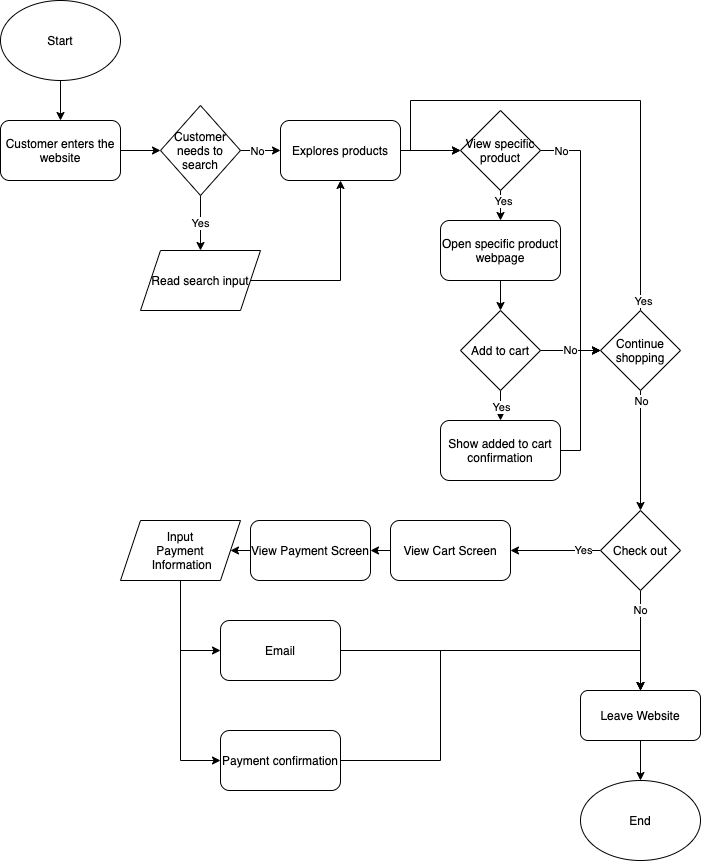

The diagram above was exported from draw.io. Its source (the exported page's mxGraphModel, read from the mxfile embedded in the PNG):
<mxGraphModel dx="1772" dy="856" grid="1" gridSize="10" guides="1" tooltips="1" connect="1" arrows="1" fold="1" page="1" pageScale="1" pageWidth="850" pageHeight="1100" math="0" shadow="0">
  <root>
    <mxCell id="0" />
    <mxCell id="1" parent="0" />
    <mxCell id="7" style="edgeStyle=orthogonalEdgeStyle;rounded=0;orthogonalLoop=1;jettySize=auto;html=1;exitX=0.5;exitY=1;exitDx=0;exitDy=0;entryX=0.5;entryY=0;entryDx=0;entryDy=0;" edge="1" parent="1" source="2" target="3">
      <mxGeometry relative="1" as="geometry" />
    </mxCell>
    <mxCell id="2" value="Start" style="ellipse;whiteSpace=wrap;html=1;" vertex="1" parent="1">
      <mxGeometry x="100" y="70" width="120" height="80" as="geometry" />
    </mxCell>
    <mxCell id="8" style="edgeStyle=orthogonalEdgeStyle;rounded=0;orthogonalLoop=1;jettySize=auto;html=1;exitX=1;exitY=0.5;exitDx=0;exitDy=0;entryX=0;entryY=0.5;entryDx=0;entryDy=0;" edge="1" parent="1" source="3" target="5">
      <mxGeometry relative="1" as="geometry" />
    </mxCell>
    <mxCell id="3" value="Customer enters the website" style="rounded=1;whiteSpace=wrap;html=1;" vertex="1" parent="1">
      <mxGeometry x="100" y="190" width="120" height="60" as="geometry" />
    </mxCell>
    <mxCell id="25" style="edgeStyle=orthogonalEdgeStyle;rounded=0;orthogonalLoop=1;jettySize=auto;html=1;exitX=1;exitY=0.5;exitDx=0;exitDy=0;entryX=0;entryY=0.5;entryDx=0;entryDy=0;" edge="1" parent="1" source="4" target="24">
      <mxGeometry relative="1" as="geometry" />
    </mxCell>
    <mxCell id="4" value="Explores products" style="rounded=1;whiteSpace=wrap;html=1;" vertex="1" parent="1">
      <mxGeometry x="380" y="190" width="120" height="60" as="geometry" />
    </mxCell>
    <mxCell id="6" style="edgeStyle=orthogonalEdgeStyle;rounded=0;orthogonalLoop=1;jettySize=auto;html=1;exitX=1;exitY=0.5;exitDx=0;exitDy=0;entryX=0;entryY=0.5;entryDx=0;entryDy=0;" edge="1" parent="1" source="5" target="4">
      <mxGeometry relative="1" as="geometry" />
    </mxCell>
    <mxCell id="9" value="No" style="edgeLabel;html=1;align=center;verticalAlign=middle;resizable=0;points=[];" vertex="1" connectable="0" parent="6">
      <mxGeometry x="-0.2" relative="1" as="geometry">
        <mxPoint as="offset" />
      </mxGeometry>
    </mxCell>
    <mxCell id="11" value="Yes" style="edgeStyle=orthogonalEdgeStyle;rounded=0;orthogonalLoop=1;jettySize=auto;html=1;entryX=0.5;entryY=0;entryDx=0;entryDy=0;" edge="1" parent="1" source="5" target="10">
      <mxGeometry relative="1" as="geometry" />
    </mxCell>
    <mxCell id="5" value="Customer needs to search" style="rhombus;whiteSpace=wrap;html=1;" vertex="1" parent="1">
      <mxGeometry x="260" y="175" width="80" height="90" as="geometry" />
    </mxCell>
    <mxCell id="12" style="edgeStyle=orthogonalEdgeStyle;rounded=0;orthogonalLoop=1;jettySize=auto;html=1;exitX=1;exitY=0.5;exitDx=0;exitDy=0;entryX=0.5;entryY=1;entryDx=0;entryDy=0;" edge="1" parent="1" source="10" target="4">
      <mxGeometry relative="1" as="geometry" />
    </mxCell>
    <mxCell id="10" value="Read search input" style="shape=parallelogram;perimeter=parallelogramPerimeter;whiteSpace=wrap;html=1;fixedSize=1;" vertex="1" parent="1">
      <mxGeometry x="240" y="320" width="120" height="60" as="geometry" />
    </mxCell>
    <mxCell id="18" style="edgeStyle=orthogonalEdgeStyle;rounded=0;orthogonalLoop=1;jettySize=auto;html=1;exitX=0.5;exitY=1;exitDx=0;exitDy=0;entryX=0.5;entryY=0;entryDx=0;entryDy=0;" edge="1" parent="1" source="13" target="16">
      <mxGeometry relative="1" as="geometry" />
    </mxCell>
    <mxCell id="13" value="Open specific product webpage" style="rounded=1;whiteSpace=wrap;html=1;" vertex="1" parent="1">
      <mxGeometry x="540" y="290" width="120" height="60" as="geometry" />
    </mxCell>
    <mxCell id="19" value="No" style="edgeStyle=orthogonalEdgeStyle;rounded=0;orthogonalLoop=1;jettySize=auto;html=1;exitX=1;exitY=0.5;exitDx=0;exitDy=0;entryX=0;entryY=0.5;entryDx=0;entryDy=0;" edge="1" parent="1" source="16" target="17">
      <mxGeometry relative="1" as="geometry" />
    </mxCell>
    <mxCell id="21" style="edgeStyle=orthogonalEdgeStyle;rounded=0;orthogonalLoop=1;jettySize=auto;html=1;exitX=0.5;exitY=1;exitDx=0;exitDy=0;entryX=0.5;entryY=0;entryDx=0;entryDy=0;" edge="1" parent="1" source="16" target="20">
      <mxGeometry relative="1" as="geometry" />
    </mxCell>
    <mxCell id="22" value="Yes" style="edgeLabel;html=1;align=center;verticalAlign=middle;resizable=0;points=[];" vertex="1" connectable="0" parent="21">
      <mxGeometry x="0.0667" relative="1" as="geometry">
        <mxPoint as="offset" />
      </mxGeometry>
    </mxCell>
    <mxCell id="16" value="Add to cart" style="rhombus;whiteSpace=wrap;html=1;" vertex="1" parent="1">
      <mxGeometry x="560" y="380" width="80" height="80" as="geometry" />
    </mxCell>
    <mxCell id="30" style="edgeStyle=orthogonalEdgeStyle;rounded=0;orthogonalLoop=1;jettySize=auto;html=1;exitX=0.5;exitY=0;exitDx=0;exitDy=0;entryX=0;entryY=0.5;entryDx=0;entryDy=0;" edge="1" parent="1" source="17" target="24">
      <mxGeometry relative="1" as="geometry">
        <mxPoint x="510" y="220" as="targetPoint" />
        <Array as="points">
          <mxPoint x="740" y="170" />
          <mxPoint x="510" y="170" />
          <mxPoint x="510" y="220" />
        </Array>
      </mxGeometry>
    </mxCell>
    <mxCell id="31" value="Yes" style="edgeLabel;html=1;align=center;verticalAlign=middle;resizable=0;points=[];" vertex="1" connectable="0" parent="30">
      <mxGeometry x="-0.963" y="-2" relative="1" as="geometry">
        <mxPoint as="offset" />
      </mxGeometry>
    </mxCell>
    <mxCell id="32" style="edgeStyle=orthogonalEdgeStyle;rounded=0;orthogonalLoop=1;jettySize=auto;html=1;exitX=0.5;exitY=1;exitDx=0;exitDy=0;entryX=0.5;entryY=0;entryDx=0;entryDy=0;" edge="1" parent="1" source="17" target="34">
      <mxGeometry relative="1" as="geometry">
        <mxPoint x="740" y="630" as="targetPoint" />
      </mxGeometry>
    </mxCell>
    <mxCell id="33" value="No" style="edgeLabel;html=1;align=center;verticalAlign=middle;resizable=0;points=[];" vertex="1" connectable="0" parent="32">
      <mxGeometry x="-0.8235" relative="1" as="geometry">
        <mxPoint as="offset" />
      </mxGeometry>
    </mxCell>
    <mxCell id="17" value="Continue shopping" style="rhombus;whiteSpace=wrap;html=1;" vertex="1" parent="1">
      <mxGeometry x="700" y="380" width="80" height="80" as="geometry" />
    </mxCell>
    <mxCell id="23" style="edgeStyle=orthogonalEdgeStyle;rounded=0;orthogonalLoop=1;jettySize=auto;html=1;exitX=1;exitY=0.5;exitDx=0;exitDy=0;entryX=0;entryY=0.5;entryDx=0;entryDy=0;" edge="1" parent="1" source="20" target="17">
      <mxGeometry relative="1" as="geometry">
        <mxPoint x="690" y="420" as="targetPoint" />
        <Array as="points">
          <mxPoint x="680" y="520" />
          <mxPoint x="680" y="420" />
        </Array>
      </mxGeometry>
    </mxCell>
    <mxCell id="20" value="Show added to cart confirmation" style="rounded=1;whiteSpace=wrap;html=1;" vertex="1" parent="1">
      <mxGeometry x="540" y="490" width="120" height="60" as="geometry" />
    </mxCell>
    <mxCell id="26" style="edgeStyle=orthogonalEdgeStyle;rounded=0;orthogonalLoop=1;jettySize=auto;html=1;exitX=0.5;exitY=1;exitDx=0;exitDy=0;entryX=0.5;entryY=0;entryDx=0;entryDy=0;" edge="1" parent="1" source="24" target="13">
      <mxGeometry relative="1" as="geometry" />
    </mxCell>
    <mxCell id="27" value="Yes" style="edgeLabel;html=1;align=center;verticalAlign=middle;resizable=0;points=[];" vertex="1" connectable="0" parent="26">
      <mxGeometry x="-0.2667" y="2" relative="1" as="geometry">
        <mxPoint as="offset" />
      </mxGeometry>
    </mxCell>
    <mxCell id="28" style="edgeStyle=orthogonalEdgeStyle;rounded=0;orthogonalLoop=1;jettySize=auto;html=1;entryX=0;entryY=0.5;entryDx=0;entryDy=0;" edge="1" parent="1" source="24" target="17">
      <mxGeometry relative="1" as="geometry">
        <mxPoint x="690" y="420" as="targetPoint" />
        <Array as="points">
          <mxPoint x="680" y="220" />
          <mxPoint x="680" y="420" />
        </Array>
      </mxGeometry>
    </mxCell>
    <mxCell id="29" value="No" style="edgeLabel;html=1;align=center;verticalAlign=middle;resizable=0;points=[];" vertex="1" connectable="0" parent="28">
      <mxGeometry x="-0.5231" relative="1" as="geometry">
        <mxPoint x="-20" y="-22" as="offset" />
      </mxGeometry>
    </mxCell>
    <mxCell id="24" value="View specific product" style="rhombus;whiteSpace=wrap;html=1;" vertex="1" parent="1">
      <mxGeometry x="560" y="180" width="80" height="80" as="geometry" />
    </mxCell>
    <mxCell id="36" value="No" style="edgeStyle=orthogonalEdgeStyle;rounded=0;orthogonalLoop=1;jettySize=auto;html=1;exitX=0.5;exitY=1;exitDx=0;exitDy=0;entryX=0.5;entryY=0;entryDx=0;entryDy=0;" edge="1" parent="1" source="34" target="35">
      <mxGeometry x="-0.6" relative="1" as="geometry">
        <mxPoint as="offset" />
      </mxGeometry>
    </mxCell>
    <mxCell id="57" style="edgeStyle=orthogonalEdgeStyle;rounded=0;orthogonalLoop=1;jettySize=auto;html=1;entryX=1;entryY=0.5;entryDx=0;entryDy=0;" edge="1" parent="1" source="34" target="39">
      <mxGeometry relative="1" as="geometry" />
    </mxCell>
    <mxCell id="58" value="Yes" style="edgeLabel;html=1;align=center;verticalAlign=middle;resizable=0;points=[];" vertex="1" connectable="0" parent="57">
      <mxGeometry x="-0.6127" y="-1" relative="1" as="geometry">
        <mxPoint as="offset" />
      </mxGeometry>
    </mxCell>
    <mxCell id="34" value="Check out" style="rhombus;whiteSpace=wrap;html=1;" vertex="1" parent="1">
      <mxGeometry x="700" y="580" width="80" height="80" as="geometry" />
    </mxCell>
    <mxCell id="38" style="edgeStyle=orthogonalEdgeStyle;rounded=0;orthogonalLoop=1;jettySize=auto;html=1;entryX=0.5;entryY=0;entryDx=0;entryDy=0;" edge="1" parent="1" source="35" target="37">
      <mxGeometry relative="1" as="geometry" />
    </mxCell>
    <mxCell id="35" value="Leave Website" style="rounded=1;whiteSpace=wrap;html=1;" vertex="1" parent="1">
      <mxGeometry x="680" y="760" width="120" height="50" as="geometry" />
    </mxCell>
    <mxCell id="37" value="End" style="ellipse;whiteSpace=wrap;html=1;" vertex="1" parent="1">
      <mxGeometry x="680" y="850" width="120" height="80" as="geometry" />
    </mxCell>
    <mxCell id="42" style="edgeStyle=orthogonalEdgeStyle;rounded=0;orthogonalLoop=1;jettySize=auto;html=1;exitX=0;exitY=0.5;exitDx=0;exitDy=0;entryX=1;entryY=0.5;entryDx=0;entryDy=0;" edge="1" parent="1" source="39" target="41">
      <mxGeometry relative="1" as="geometry" />
    </mxCell>
    <mxCell id="39" value="View Cart Screen" style="rounded=1;whiteSpace=wrap;html=1;" vertex="1" parent="1">
      <mxGeometry x="490" y="590" width="120" height="60" as="geometry" />
    </mxCell>
    <mxCell id="44" style="edgeStyle=orthogonalEdgeStyle;rounded=0;orthogonalLoop=1;jettySize=auto;html=1;exitX=0;exitY=0.5;exitDx=0;exitDy=0;entryX=1;entryY=0.5;entryDx=0;entryDy=0;" edge="1" parent="1" source="41" target="43">
      <mxGeometry relative="1" as="geometry" />
    </mxCell>
    <mxCell id="41" value="View Payment Screen" style="rounded=1;whiteSpace=wrap;html=1;" vertex="1" parent="1">
      <mxGeometry x="350" y="590" width="120" height="60" as="geometry" />
    </mxCell>
    <mxCell id="59" style="edgeStyle=orthogonalEdgeStyle;rounded=0;orthogonalLoop=1;jettySize=auto;html=1;entryX=0;entryY=0.5;entryDx=0;entryDy=0;" edge="1" parent="1" source="43" target="47">
      <mxGeometry relative="1" as="geometry" />
    </mxCell>
    <mxCell id="60" style="edgeStyle=orthogonalEdgeStyle;rounded=0;orthogonalLoop=1;jettySize=auto;html=1;exitX=0.5;exitY=1;exitDx=0;exitDy=0;entryX=0;entryY=0.5;entryDx=0;entryDy=0;" edge="1" parent="1" source="43" target="45">
      <mxGeometry relative="1" as="geometry" />
    </mxCell>
    <mxCell id="43" value="Input&lt;br&gt;Payment&lt;br&gt;&amp;nbsp;Information" style="shape=parallelogram;perimeter=parallelogramPerimeter;whiteSpace=wrap;html=1;fixedSize=1;" vertex="1" parent="1">
      <mxGeometry x="220" y="590" width="120" height="60" as="geometry" />
    </mxCell>
    <mxCell id="62" style="edgeStyle=orthogonalEdgeStyle;rounded=0;orthogonalLoop=1;jettySize=auto;html=1;exitX=1;exitY=0.5;exitDx=0;exitDy=0;entryX=0.5;entryY=0;entryDx=0;entryDy=0;" edge="1" parent="1" source="45" target="35">
      <mxGeometry relative="1" as="geometry">
        <Array as="points">
          <mxPoint x="540" y="830" />
          <mxPoint x="540" y="720" />
          <mxPoint x="740" y="720" />
        </Array>
      </mxGeometry>
    </mxCell>
    <mxCell id="45" value="Payment confirmation" style="rounded=1;whiteSpace=wrap;html=1;" vertex="1" parent="1">
      <mxGeometry x="320" y="800" width="120" height="60" as="geometry" />
    </mxCell>
    <mxCell id="61" style="edgeStyle=orthogonalEdgeStyle;rounded=0;orthogonalLoop=1;jettySize=auto;html=1;exitX=1;exitY=0.5;exitDx=0;exitDy=0;" edge="1" parent="1" source="47">
      <mxGeometry relative="1" as="geometry">
        <mxPoint x="739.9999999999998" y="760" as="targetPoint" />
      </mxGeometry>
    </mxCell>
    <mxCell id="47" value="Email" style="rounded=1;whiteSpace=wrap;html=1;" vertex="1" parent="1">
      <mxGeometry x="320" y="690" width="120" height="60" as="geometry" />
    </mxCell>
  </root>
</mxGraphModel>